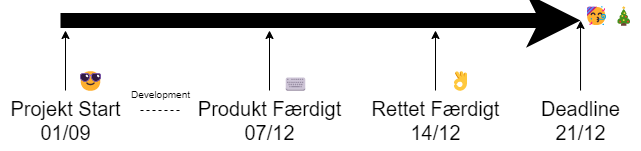

The diagram above was exported from draw.io. Its source (the exported page's mxGraphModel, read from the mxfile embedded in the PNG):
<mxGraphModel dx="813" dy="516" grid="1" gridSize="10" guides="1" tooltips="1" connect="1" arrows="1" fold="1" page="1" pageScale="1" pageWidth="827" pageHeight="1169" math="0" shadow="0">
  <root>
    <mxCell id="0" />
    <mxCell id="1" parent="0" />
    <mxCell id="SA-9q3Dj9T3wexFet8Rc-2" value="" style="endArrow=classic;html=1;rounded=0;strokeWidth=15;" edge="1" parent="1">
      <mxGeometry width="50" height="50" relative="1" as="geometry">
        <mxPoint x="120" y="400" as="sourcePoint" />
        <mxPoint x="640" y="400" as="targetPoint" />
      </mxGeometry>
    </mxCell>
    <mxCell id="SA-9q3Dj9T3wexFet8Rc-6" style="edgeStyle=orthogonalEdgeStyle;rounded=0;orthogonalLoop=1;jettySize=auto;html=1;strokeWidth=1;fontSize=20;" edge="1" parent="1" source="SA-9q3Dj9T3wexFet8Rc-5">
      <mxGeometry relative="1" as="geometry">
        <mxPoint x="640" y="400" as="targetPoint" />
        <Array as="points">
          <mxPoint x="640" y="400" />
        </Array>
      </mxGeometry>
    </mxCell>
    <mxCell id="SA-9q3Dj9T3wexFet8Rc-5" value="&lt;font style=&quot;font-size: 20px;&quot;&gt;Deadline&lt;br&gt;21/12&lt;br&gt;&lt;/font&gt;" style="text;html=1;align=center;verticalAlign=middle;resizable=0;points=[];autosize=1;strokeColor=none;fillColor=none;" vertex="1" parent="1">
      <mxGeometry x="590" y="470" width="100" height="60" as="geometry" />
    </mxCell>
    <mxCell id="SA-9q3Dj9T3wexFet8Rc-8" style="edgeStyle=orthogonalEdgeStyle;rounded=0;orthogonalLoop=1;jettySize=auto;html=1;strokeWidth=1;fontSize=20;" edge="1" parent="1" source="SA-9q3Dj9T3wexFet8Rc-7">
      <mxGeometry relative="1" as="geometry">
        <mxPoint x="495" y="410" as="targetPoint" />
      </mxGeometry>
    </mxCell>
    <mxCell id="SA-9q3Dj9T3wexFet8Rc-7" value="Rettet Færdigt&lt;br&gt;14/12" style="text;html=1;align=center;verticalAlign=middle;resizable=0;points=[];autosize=1;strokeColor=none;fillColor=none;fontSize=20;" vertex="1" parent="1">
      <mxGeometry x="420" y="470" width="150" height="60" as="geometry" />
    </mxCell>
    <mxCell id="SA-9q3Dj9T3wexFet8Rc-11" style="edgeStyle=orthogonalEdgeStyle;rounded=0;orthogonalLoop=1;jettySize=auto;html=1;strokeWidth=1;fontSize=20;" edge="1" parent="1" source="SA-9q3Dj9T3wexFet8Rc-10">
      <mxGeometry relative="1" as="geometry">
        <mxPoint x="329" y="410" as="targetPoint" />
      </mxGeometry>
    </mxCell>
    <mxCell id="SA-9q3Dj9T3wexFet8Rc-10" value="Produkt Færdigt&lt;br&gt;07/12" style="text;html=1;align=center;verticalAlign=middle;resizable=0;points=[];autosize=1;strokeColor=none;fillColor=none;fontSize=20;" vertex="1" parent="1">
      <mxGeometry x="244" y="470" width="170" height="60" as="geometry" />
    </mxCell>
    <mxCell id="SA-9q3Dj9T3wexFet8Rc-15" style="edgeStyle=orthogonalEdgeStyle;rounded=0;orthogonalLoop=1;jettySize=auto;html=1;strokeWidth=1;fontSize=20;" edge="1" parent="1" source="SA-9q3Dj9T3wexFet8Rc-14">
      <mxGeometry relative="1" as="geometry">
        <mxPoint x="125" y="410" as="targetPoint" />
      </mxGeometry>
    </mxCell>
    <mxCell id="SA-9q3Dj9T3wexFet8Rc-14" value="Projekt Start&lt;br&gt;01/09" style="text;html=1;align=center;verticalAlign=middle;resizable=0;points=[];autosize=1;strokeColor=none;fillColor=none;fontSize=20;" vertex="1" parent="1">
      <mxGeometry x="60" y="470" width="130" height="60" as="geometry" />
    </mxCell>
    <mxCell id="SA-9q3Dj9T3wexFet8Rc-16" value="" style="endArrow=none;dashed=1;html=1;rounded=0;strokeWidth=1;fontSize=20;" edge="1" parent="1">
      <mxGeometry width="50" height="50" relative="1" as="geometry">
        <mxPoint x="200" y="490" as="sourcePoint" />
        <mxPoint x="240" y="490" as="targetPoint" />
      </mxGeometry>
    </mxCell>
    <mxCell id="SA-9q3Dj9T3wexFet8Rc-17" value="&lt;font style=&quot;font-size: 10px;&quot;&gt;Development&lt;/font&gt;" style="edgeLabel;html=1;align=center;verticalAlign=middle;resizable=0;points=[];fontSize=20;labelBackgroundColor=none;" vertex="1" connectable="0" parent="SA-9q3Dj9T3wexFet8Rc-16">
      <mxGeometry x="-0.3929" y="3" relative="1" as="geometry">
        <mxPoint x="8" y="-17" as="offset" />
      </mxGeometry>
    </mxCell>
    <mxCell id="SA-9q3Dj9T3wexFet8Rc-18" value="&lt;font style=&quot;font-size: 20px;&quot;&gt;🥳🎄&lt;/font&gt;" style="text;html=1;strokeColor=none;fillColor=none;align=center;verticalAlign=middle;whiteSpace=wrap;rounded=0;labelBackgroundColor=none;fontSize=10;" vertex="1" parent="1">
      <mxGeometry x="640" y="380" width="60" height="30" as="geometry" />
    </mxCell>
    <mxCell id="SA-9q3Dj9T3wexFet8Rc-20" value="👌" style="text;html=1;align=center;verticalAlign=middle;resizable=0;points=[];autosize=1;strokeColor=none;fillColor=none;fontSize=20;" vertex="1" parent="1">
      <mxGeometry x="495" y="440" width="50" height="40" as="geometry" />
    </mxCell>
    <mxCell id="SA-9q3Dj9T3wexFet8Rc-21" value="⌨" style="text;html=1;align=center;verticalAlign=middle;resizable=0;points=[];autosize=1;strokeColor=none;fillColor=none;fontSize=20;" vertex="1" parent="1">
      <mxGeometry x="330" y="440" width="50" height="40" as="geometry" />
    </mxCell>
    <mxCell id="SA-9q3Dj9T3wexFet8Rc-23" value="😎" style="text;html=1;align=center;verticalAlign=middle;resizable=0;points=[];autosize=1;strokeColor=none;fillColor=none;fontSize=20;" vertex="1" parent="1">
      <mxGeometry x="125" y="440" width="50" height="40" as="geometry" />
    </mxCell>
  </root>
</mxGraphModel>